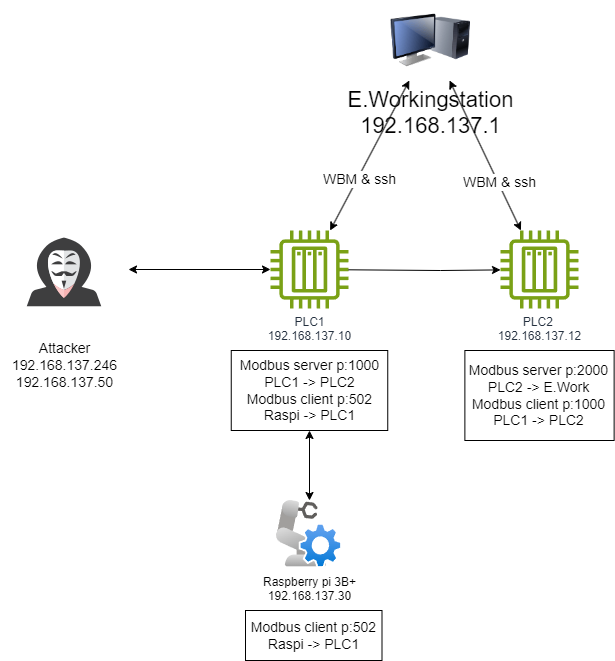

The diagram above was exported from draw.io. Its source (the exported page's mxGraphModel, read from the mxfile embedded in the PNG):
<mxGraphModel dx="1032" dy="1096" grid="1" gridSize="10" guides="1" tooltips="1" connect="1" arrows="1" fold="1" page="1" pageScale="1" pageWidth="827" pageHeight="1169" math="0" shadow="0">
  <root>
    <mxCell id="0" />
    <mxCell id="1" parent="0" />
    <mxCell id="gYsLmTMBQ4zSc0wNTtun-2" value="E.Workingstation&lt;div&gt;192.168.137.1&lt;/div&gt;" style="image;html=1;labelBackgroundColor=#ffffff;image=img/lib/clip_art/computers/Monitor_Tower_128x128.png;rounded=1;shadow=0;comic=0;strokeWidth=2;fontSize=22" parent="1" vertex="1">
      <mxGeometry x="490" y="250" width="80" height="80" as="geometry" />
    </mxCell>
    <mxCell id="gYsLmTMBQ4zSc0wNTtun-4" value="PLC2&amp;nbsp;&lt;div&gt;192.168.137.12&lt;/div&gt;&lt;div&gt;&lt;br&gt;&lt;/div&gt;" style="sketch=0;outlineConnect=0;fontColor=#232F3E;gradientColor=none;fillColor=#7AA116;strokeColor=none;dashed=0;verticalLabelPosition=bottom;verticalAlign=top;align=center;html=1;fontSize=12;fontStyle=0;aspect=fixed;pointerEvents=1;shape=mxgraph.aws4.iot_thing_plc;" parent="1" vertex="1">
      <mxGeometry x="600" y="480" width="78" height="78" as="geometry" />
    </mxCell>
    <mxCell id="gYsLmTMBQ4zSc0wNTtun-8" value="&lt;font style=&quot;font-size: 14px;&quot;&gt;Attacker&lt;/font&gt;&lt;div&gt;&lt;font style=&quot;font-size: 14px;&quot;&gt;192.168.137.246&lt;/font&gt;&lt;/div&gt;&lt;div&gt;&lt;font style=&quot;font-size: 14px;&quot;&gt;192.168.137.50&lt;/font&gt;&lt;/div&gt;" style="shape=image;html=1;verticalAlign=top;verticalLabelPosition=bottom;labelBackgroundColor=#ffffff;imageAspect=0;aspect=fixed;image=https://cdn0.iconfinder.com/data/icons/kameleon-free-pack/110/Hacker-128.png" parent="1" vertex="1">
      <mxGeometry x="100" y="455" width="128" height="128" as="geometry" />
    </mxCell>
    <mxCell id="gYsLmTMBQ4zSc0wNTtun-9" value="&lt;font style=&quot;font-size: 14px;&quot;&gt;Modbus server p:2000&lt;/font&gt;&lt;div&gt;&lt;font style=&quot;font-size: 14px;&quot;&gt;PLC2 -&amp;gt; E.Work&lt;br&gt;&lt;/font&gt;&lt;div&gt;&lt;font style=&quot;font-size: 14px;&quot;&gt;Modbus client p:1000&lt;/font&gt;&lt;/div&gt;&lt;/div&gt;&lt;div&gt;&lt;font style=&quot;font-size: 14px;&quot;&gt;PLC1 -&amp;gt; PLC2&lt;/font&gt;&lt;/div&gt;" style="rounded=0;whiteSpace=wrap;html=1;" parent="1" vertex="1">
      <mxGeometry x="564.38" y="600" width="149.25" height="90" as="geometry" />
    </mxCell>
    <mxCell id="gYsLmTMBQ4zSc0wNTtun-13" value="PLC1&lt;div&gt;192.168.137.10&lt;/div&gt;&lt;div&gt;&lt;br&gt;&lt;/div&gt;" style="sketch=0;outlineConnect=0;fontColor=#232F3E;gradientColor=none;fillColor=#7AA116;strokeColor=none;dashed=0;verticalLabelPosition=bottom;verticalAlign=top;align=center;html=1;fontSize=12;fontStyle=0;aspect=fixed;pointerEvents=1;shape=mxgraph.aws4.iot_thing_plc;" parent="1" vertex="1">
      <mxGeometry x="369.99999999999994" y="480" width="78" height="78" as="geometry" />
    </mxCell>
    <mxCell id="gYsLmTMBQ4zSc0wNTtun-17" value="Raspberry pi 3B+&lt;div&gt;192.168.137.30&lt;/div&gt;" style="image;aspect=fixed;html=1;points=[];align=center;fontSize=12;image=img/lib/azure2/other/Defender_Robot_Controller.svg;" parent="1" vertex="1">
      <mxGeometry x="375.91999999999996" y="750" width="66.16" height="68" as="geometry" />
    </mxCell>
    <mxCell id="gYsLmTMBQ4zSc0wNTtun-18" value="&lt;font style=&quot;font-size: 14px;&quot;&gt;Modbus server p:1000&lt;/font&gt;&lt;div&gt;&lt;font style=&quot;font-size: 14px;&quot;&gt;PLC1 -&amp;gt; PLC2&lt;br&gt;&lt;/font&gt;&lt;div&gt;&lt;font style=&quot;font-size: 14px;&quot;&gt;Modbus client p:502&lt;/font&gt;&lt;/div&gt;&lt;/div&gt;&lt;div&gt;&lt;font style=&quot;font-size: 14px;&quot;&gt;Raspi -&amp;gt; PLC1&lt;/font&gt;&lt;/div&gt;" style="rounded=0;whiteSpace=wrap;html=1;" parent="1" vertex="1">
      <mxGeometry x="330.75" y="600" width="156.5" height="80" as="geometry" />
    </mxCell>
    <mxCell id="gYsLmTMBQ4zSc0wNTtun-19" value="&lt;div&gt;&lt;font style=&quot;font-size: 14px;&quot;&gt;Modbus client p:502&lt;/font&gt;&lt;/div&gt;&lt;div&gt;&lt;font style=&quot;font-size: 14px;&quot;&gt;Raspi -&amp;gt; PLC1&lt;/font&gt;&lt;/div&gt;" style="rounded=0;whiteSpace=wrap;html=1;" parent="1" vertex="1">
      <mxGeometry x="345" y="860" width="136.5" height="50" as="geometry" />
    </mxCell>
    <mxCell id="gYsLmTMBQ4zSc0wNTtun-23" value="" style="endArrow=classic;startArrow=classic;html=1;rounded=0;" parent="1" source="gYsLmTMBQ4zSc0wNTtun-13" target="gYsLmTMBQ4zSc0wNTtun-2" edge="1">
      <mxGeometry width="50" height="50" relative="1" as="geometry">
        <mxPoint x="500" y="430" as="sourcePoint" />
        <mxPoint x="550" y="380" as="targetPoint" />
      </mxGeometry>
    </mxCell>
    <mxCell id="-YYYLBltE7TaQAw4X27r-3" value="&lt;font style=&quot;font-size: 14px;&quot;&gt;WBM &amp;amp; ssh&lt;/font&gt;" style="edgeLabel;html=1;align=center;verticalAlign=middle;resizable=0;points=[];" vertex="1" connectable="0" parent="gYsLmTMBQ4zSc0wNTtun-23">
      <mxGeometry x="-0.3065" y="-2" relative="1" as="geometry">
        <mxPoint as="offset" />
      </mxGeometry>
    </mxCell>
    <mxCell id="gYsLmTMBQ4zSc0wNTtun-24" value="" style="endArrow=classic;startArrow=classic;html=1;rounded=0;" parent="1" source="gYsLmTMBQ4zSc0wNTtun-4" target="gYsLmTMBQ4zSc0wNTtun-2" edge="1">
      <mxGeometry width="50" height="50" relative="1" as="geometry">
        <mxPoint x="710" y="410" as="sourcePoint" />
        <mxPoint x="760" y="360" as="targetPoint" />
      </mxGeometry>
    </mxCell>
    <mxCell id="-YYYLBltE7TaQAw4X27r-4" value="&lt;font style=&quot;font-size: 14px;&quot;&gt;WBM &amp;amp; ssh&lt;/font&gt;" style="edgeLabel;html=1;align=center;verticalAlign=middle;resizable=0;points=[];" vertex="1" connectable="0" parent="gYsLmTMBQ4zSc0wNTtun-24">
      <mxGeometry x="-0.3673" y="-1" relative="1" as="geometry">
        <mxPoint as="offset" />
      </mxGeometry>
    </mxCell>
    <mxCell id="gYsLmTMBQ4zSc0wNTtun-27" value="" style="endArrow=classic;startArrow=classic;html=1;rounded=0;" parent="1" source="gYsLmTMBQ4zSc0wNTtun-8" target="gYsLmTMBQ4zSc0wNTtun-13" edge="1">
      <mxGeometry width="50" height="50" relative="1" as="geometry">
        <mxPoint x="250" y="660" as="sourcePoint" />
        <mxPoint x="300" y="610" as="targetPoint" />
      </mxGeometry>
    </mxCell>
    <mxCell id="gYsLmTMBQ4zSc0wNTtun-29" value="" style="endArrow=classic;startArrow=classic;html=1;rounded=0;" parent="1" source="gYsLmTMBQ4zSc0wNTtun-18" target="gYsLmTMBQ4zSc0wNTtun-17" edge="1">
      <mxGeometry width="50" height="50" relative="1" as="geometry">
        <mxPoint x="210" y="830" as="sourcePoint" />
        <mxPoint x="260" y="780" as="targetPoint" />
      </mxGeometry>
    </mxCell>
    <mxCell id="-YYYLBltE7TaQAw4X27r-2" value="" style="endArrow=classic;html=1;rounded=0;" edge="1" parent="1" source="gYsLmTMBQ4zSc0wNTtun-13" target="gYsLmTMBQ4zSc0wNTtun-4">
      <mxGeometry width="50" height="50" relative="1" as="geometry">
        <mxPoint x="390" y="690" as="sourcePoint" />
        <mxPoint x="440" y="640" as="targetPoint" />
        <Array as="points">
          <mxPoint x="540" y="520" />
        </Array>
      </mxGeometry>
    </mxCell>
  </root>
</mxGraphModel>